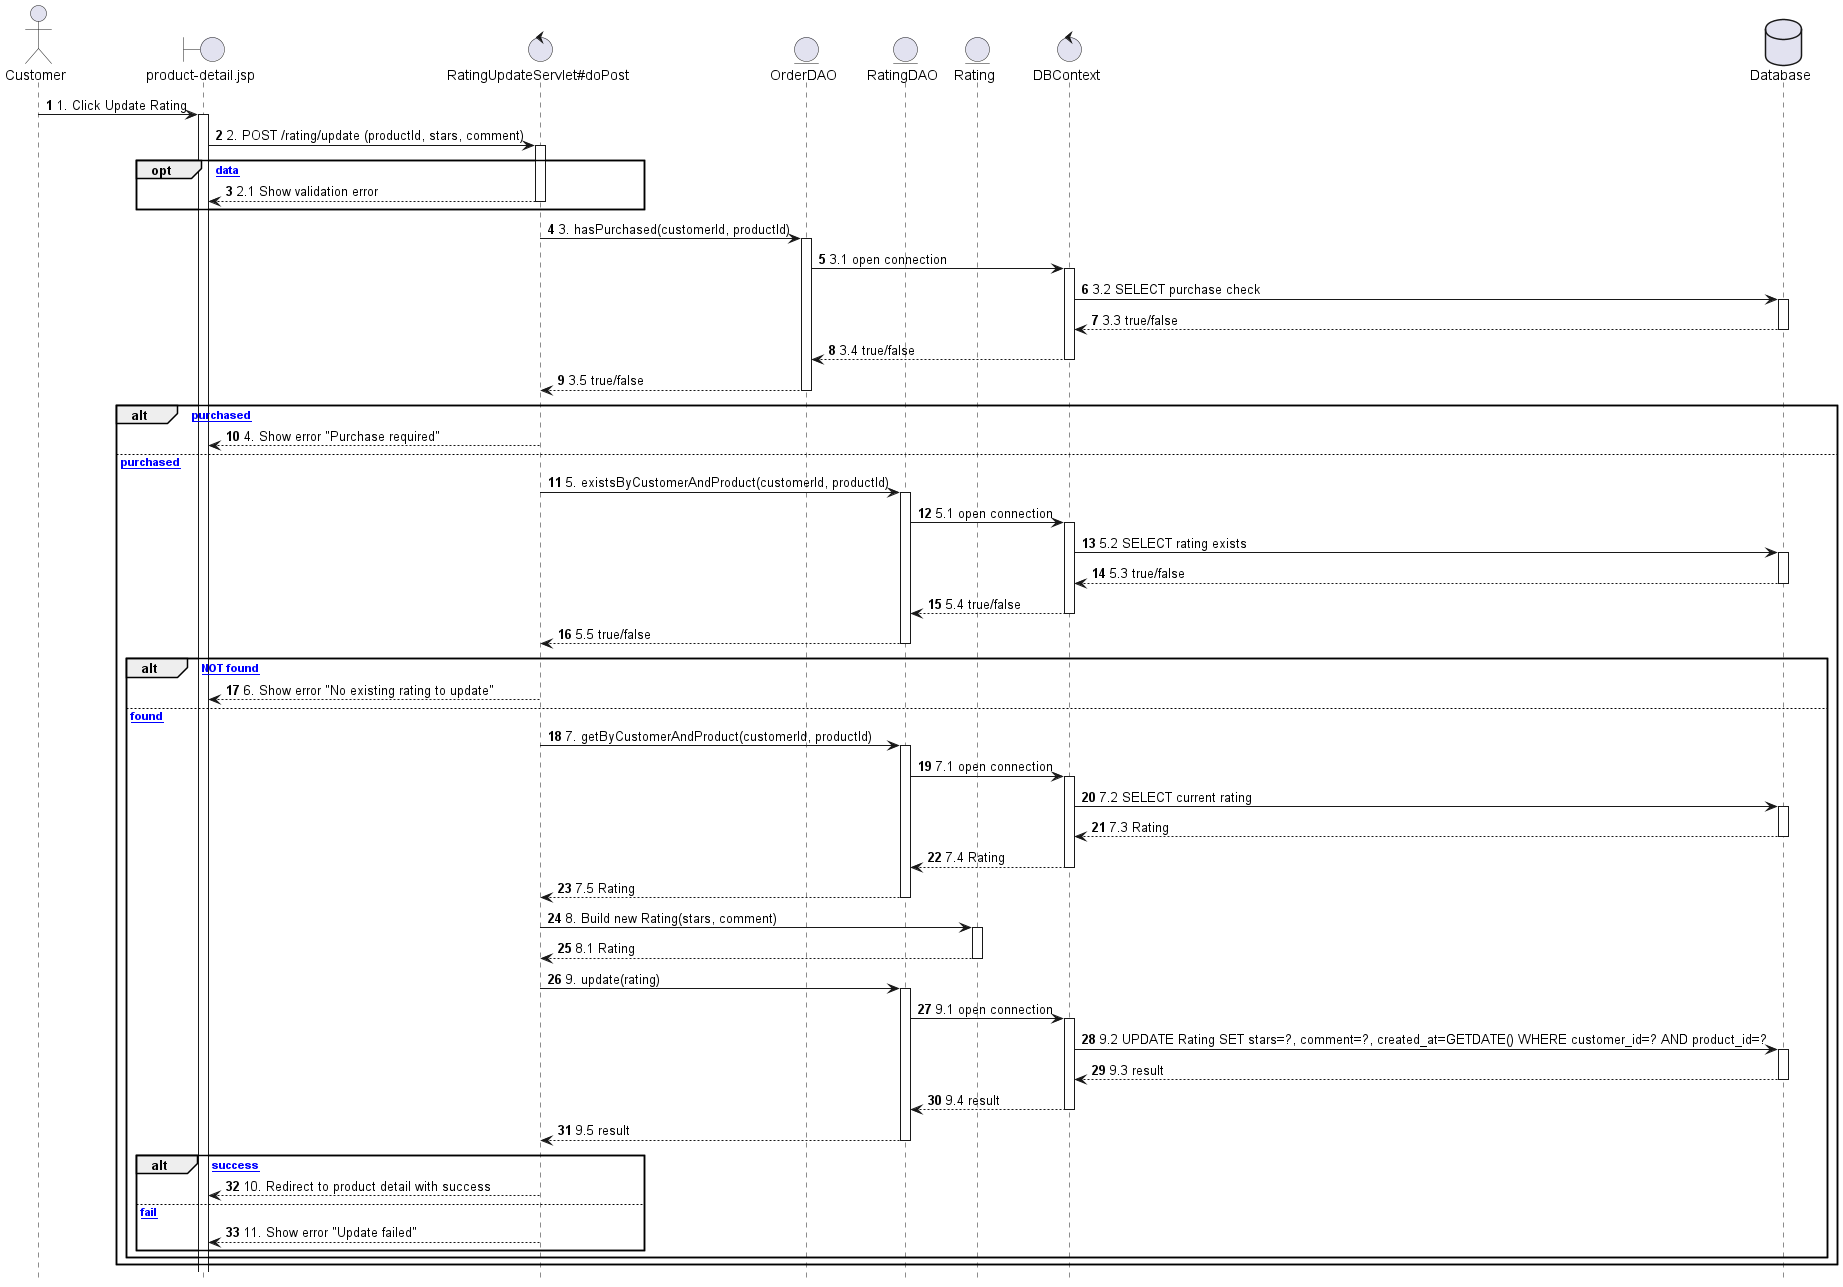

The diagram above was rendered by PlantUML. Its source (embedded in the PNG):
@startuml
autonumber
autoactivate on
hide footbox

actor Customer
boundary "product-detail.jsp" as JSP
control "RatingUpdateServlet#doPost" as CTRL
entity "OrderDAO" as ODAO
entity "RatingDAO" as RDAO
entity "Rating" as DTO
control "DBContext" as DBC
database "Database" as DB

Customer -> JSP : 1. Click Update Rating
JSP -> CTRL : 2. POST /rating/update (productId, stars, comment)

opt [Invalid data]
  CTRL --> JSP : 2.1 Show validation error
end

CTRL -> ODAO : 3. hasPurchased(customerId, productId)
ODAO -> DBC : 3.1 open connection
DBC -> DB : 3.2 SELECT purchase check
DB --> DBC : 3.3 true/false
DBC --> ODAO : 3.4 true/false
ODAO --> CTRL : 3.5 true/false

alt [not purchased]
  CTRL --> JSP : 4. Show error "Purchase required"
else [purchased]
  CTRL -> RDAO : 5. existsByCustomerAndProduct(customerId, productId)
  RDAO -> DBC : 5.1 open connection
  DBC -> DB : 5.2 SELECT rating exists
  DB --> DBC : 5.3 true/false
  DBC --> RDAO : 5.4 true/false
  RDAO --> CTRL : 5.5 true/false

  alt [rating NOT found]
    CTRL --> JSP : 6. Show error "No existing rating to update"
  else [rating found]
    CTRL -> RDAO : 7. getByCustomerAndProduct(customerId, productId)
    RDAO -> DBC : 7.1 open connection
    DBC -> DB : 7.2 SELECT current rating
    DB --> DBC : 7.3 Rating
    DBC --> RDAO : 7.4 Rating
    RDAO --> CTRL : 7.5 Rating

    CTRL -> DTO : 8. Build new Rating(stars, comment)
    DTO  --> CTRL : 8.1 Rating
    CTRL -> RDAO : 9. update(rating)
    RDAO -> DBC : 9.1 open connection
    DBC -> DB : 9.2 UPDATE Rating SET stars=?, comment=?, created_at=GETDATE() WHERE customer_id=? AND product_id=?
    DB  --> DBC : 9.3 result
    DBC --> RDAO : 9.4 result
    RDAO --> CTRL : 9.5 result

    alt [success]
      CTRL --> JSP : 10. Redirect to product detail with success
    else [fail]
      CTRL --> JSP : 11. Show error "Update failed"
    end
  end
end
@enduml